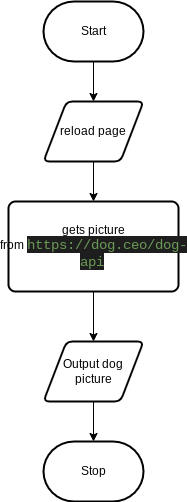

The diagram above was exported from draw.io. Its source (the exported page's mxGraphModel, read from the mxfile embedded in the PNG):
<mxGraphModel dx="834" dy="561" grid="1" gridSize="10" guides="1" tooltips="1" connect="1" arrows="1" fold="1" page="1" pageScale="1" pageWidth="850" pageHeight="1100" math="0" shadow="0">
  <root>
    <mxCell id="0" />
    <mxCell id="1" parent="0" />
    <mxCell id="7" style="edgeStyle=none;html=1;" parent="1" source="2" target="3" edge="1">
      <mxGeometry relative="1" as="geometry" />
    </mxCell>
    <mxCell id="2" value="Start" style="strokeWidth=2;html=1;shape=mxgraph.flowchart.terminator;whiteSpace=wrap;" parent="1" vertex="1">
      <mxGeometry x="300" y="260" width="100" height="60" as="geometry" />
    </mxCell>
    <mxCell id="8" style="edgeStyle=none;html=1;" parent="1" source="3" target="4" edge="1">
      <mxGeometry relative="1" as="geometry" />
    </mxCell>
    <mxCell id="3" value="reload page" style="shape=parallelogram;html=1;strokeWidth=2;perimeter=parallelogramPerimeter;whiteSpace=wrap;rounded=1;arcSize=12;size=0.23;" parent="1" vertex="1">
      <mxGeometry x="300" y="360" width="100" height="60" as="geometry" />
    </mxCell>
    <mxCell id="9" style="edgeStyle=none;html=1;" parent="1" source="4" target="5" edge="1">
      <mxGeometry relative="1" as="geometry" />
    </mxCell>
    <mxCell id="4" value="gets picture from&amp;nbsp;&lt;span style=&quot;color: rgb(106 , 153 , 85) ; background-color: rgb(30 , 30 , 30) ; font-family: &amp;#34;consolas&amp;#34; , &amp;#34;courier new&amp;#34; , monospace ; font-size: 14px&quot;&gt;https://dog.ceo/dog-api&lt;/span&gt;&lt;span&gt;&amp;nbsp;&lt;/span&gt;" style="rounded=1;whiteSpace=wrap;html=1;absoluteArcSize=1;arcSize=14;strokeWidth=2;" parent="1" vertex="1">
      <mxGeometry x="265" y="460" width="170" height="90" as="geometry" />
    </mxCell>
    <mxCell id="10" style="edgeStyle=none;html=1;" parent="1" source="5" target="6" edge="1">
      <mxGeometry relative="1" as="geometry" />
    </mxCell>
    <mxCell id="5" value="Output dog picture" style="shape=parallelogram;html=1;strokeWidth=2;perimeter=parallelogramPerimeter;whiteSpace=wrap;rounded=1;arcSize=12;size=0.23;" parent="1" vertex="1">
      <mxGeometry x="300" y="600" width="100" height="60" as="geometry" />
    </mxCell>
    <mxCell id="6" value="Stop" style="strokeWidth=2;html=1;shape=mxgraph.flowchart.terminator;whiteSpace=wrap;" parent="1" vertex="1">
      <mxGeometry x="300" y="700" width="100" height="60" as="geometry" />
    </mxCell>
  </root>
</mxGraphModel>